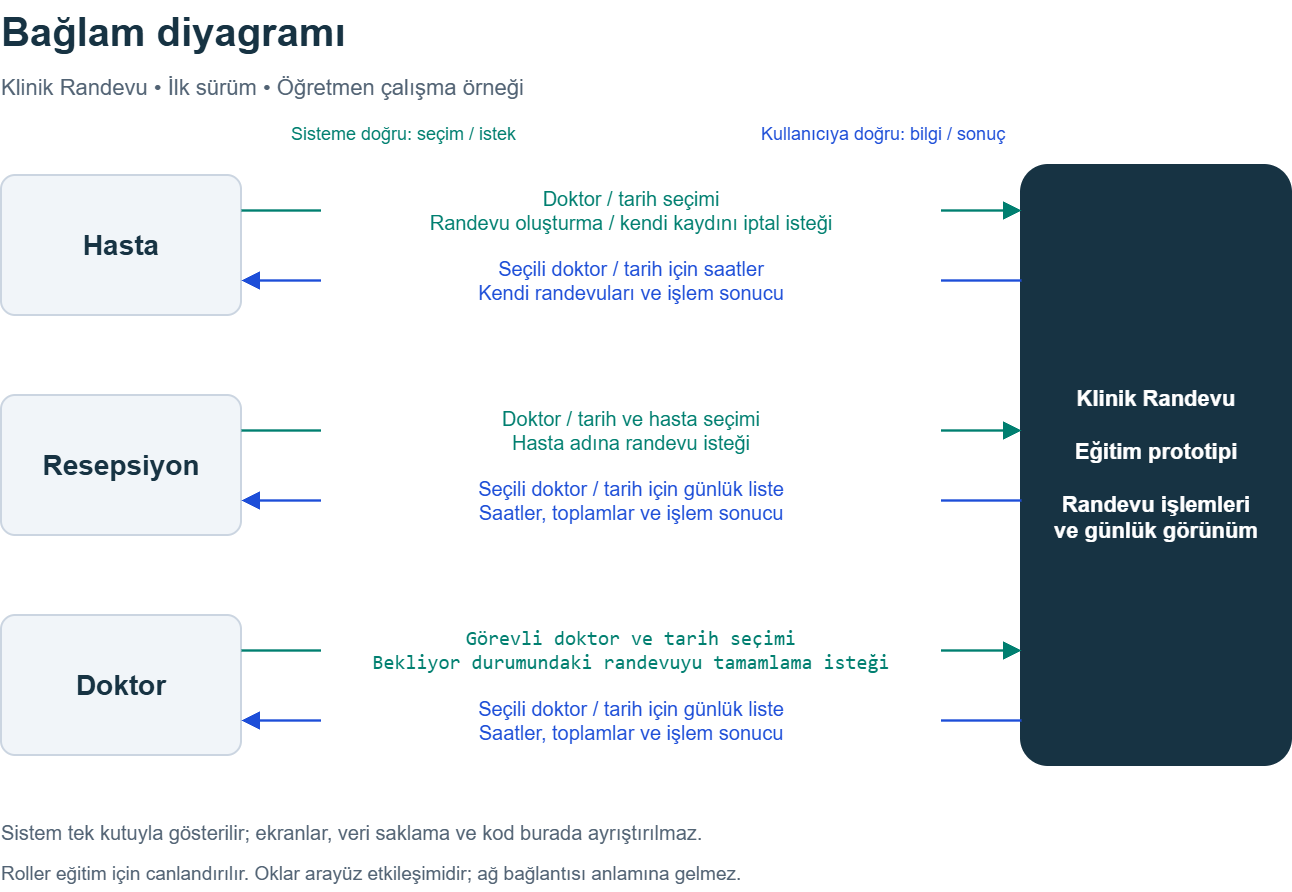

The diagram above was exported from draw.io. Its source (the exported page's mxGraphModel, read from the mxfile embedded in the PNG):
<mxGraphModel dx="1768" dy="929" grid="1" gridSize="10" guides="1" tooltips="1" connect="1" arrows="1" fold="1" page="1" pageScale="1" pageWidth="1440" pageHeight="980" background="#FFFFFF" math="0" shadow="0">
  <root>
    <mxCell id="0" />
    <mxCell id="1" parent="0" />
    <mxCell id="hasta" parent="1" style="rounded=1;arcSize=10;whiteSpace=wrap;html=1;fontFamily=Arial;fontSize=28;fontStyle=1;align=center;verticalAlign=middle;fillColor=#F1F5F9;strokeColor=#CBD5E1;strokeWidth=2;fontColor=#173343;spacing=12;" value="Hasta" vertex="1">
      <mxGeometry height="140" width="240" x="80" y="210" as="geometry" />
    </mxCell>
    <mxCell id="resepsiyon" parent="1" style="rounded=1;arcSize=10;whiteSpace=wrap;html=1;fontFamily=Arial;fontSize=28;fontStyle=1;align=center;verticalAlign=middle;fillColor=#F1F5F9;strokeColor=#CBD5E1;strokeWidth=2;fontColor=#173343;spacing=12;" value="Resepsiyon" vertex="1">
      <mxGeometry height="140" width="240" x="80" y="430" as="geometry" />
    </mxCell>
    <mxCell id="doktor" parent="1" style="rounded=1;arcSize=10;whiteSpace=wrap;html=1;fontFamily=Arial;fontSize=28;fontStyle=1;align=center;verticalAlign=middle;fillColor=#F1F5F9;strokeColor=#CBD5E1;strokeWidth=2;fontColor=#173343;spacing=12;" value="Doktor" vertex="1">
      <mxGeometry height="140" width="240" x="80" y="650" as="geometry" />
    </mxCell>
    <mxCell id="sistem" parent="1" style="rounded=1;arcSize=10;whiteSpace=wrap;html=1;fontFamily=Arial;fontSize=22;fontStyle=1;align=center;verticalAlign=middle;fillColor=#173343;strokeColor=#173343;strokeWidth=2;fontColor=#FFFFFF;spacing=12;" value="Klinik Randevu&lt;br&gt;&lt;br&gt;Eğitim prototipi&lt;br&gt;&lt;br&gt;Randevu işlemleri&lt;br&gt;ve günlük görünüm" vertex="1">
      <mxGeometry height="600" width="270" x="1100" y="200" as="geometry" />
    </mxCell>
    <mxCell id="h-istek" edge="1" parent="1" source="hasta" style="edgeStyle=none;rounded=0;html=1;strokeColor=#007F70;strokeWidth=2.5;endArrow=block;endFill=1;endSize=12;startArrow=none;exitX=1;exitY=0.25;exitDx=0;exitDy=0;entryX=0;entryY=0.075;entryDx=0;entryDy=0;" target="sistem" value="">
      <mxGeometry relative="1" as="geometry" />
    </mxCell>
    <mxCell id="h-istek-label" connectable="0" parent="h-istek" style="text;html=1;whiteSpace=wrap;align=center;verticalAlign=middle;resizable=1;fontFamily=Arial;fontSize=20;fontColor=#007F70;fillColor=#FFFFFF;strokeColor=none;spacing=3;" value="Doktor / tarih seçimi&lt;br&gt;Randevu oluşturma / kendi kaydını iptal isteği" vertex="1">
      <mxGeometry height="58" relative="1" width="620" as="geometry">
        <mxPoint x="-310" y="-29" as="offset" />
      </mxGeometry>
    </mxCell>
    <mxCell id="h-sonuc" edge="1" parent="1" source="sistem" style="edgeStyle=none;rounded=0;html=1;strokeColor=#1D4ED8;strokeWidth=2.5;endArrow=block;endFill=1;endSize=12;startArrow=none;exitX=0;exitY=0.19166666666666668;exitDx=0;exitDy=0;entryX=1;entryY=0.75;entryDx=0;entryDy=0;" target="hasta" value="">
      <mxGeometry relative="1" as="geometry" />
    </mxCell>
    <mxCell id="h-sonuc-label" connectable="0" parent="h-sonuc" style="text;html=1;whiteSpace=wrap;align=center;verticalAlign=middle;resizable=1;fontFamily=Arial;fontSize=20;fontColor=#1D4ED8;fillColor=#FFFFFF;strokeColor=none;spacing=3;" value="Seçili doktor / tarih için saatler&lt;br&gt;Kendi randevuları ve işlem sonucu" vertex="1">
      <mxGeometry height="58" relative="1" width="620" as="geometry">
        <mxPoint x="-310" y="-29" as="offset" />
      </mxGeometry>
    </mxCell>
    <mxCell id="r-istek" edge="1" parent="1" source="resepsiyon" style="edgeStyle=none;rounded=0;html=1;strokeColor=#007F70;strokeWidth=2.5;endArrow=block;endFill=1;endSize=12;startArrow=none;exitX=1;exitY=0.25;exitDx=0;exitDy=0;entryX=0;entryY=0.44166666666666665;entryDx=0;entryDy=0;" target="sistem" value="">
      <mxGeometry relative="1" as="geometry" />
    </mxCell>
    <mxCell id="r-istek-label" connectable="0" parent="r-istek" style="text;html=1;whiteSpace=wrap;align=center;verticalAlign=middle;resizable=1;fontFamily=Arial;fontSize=20;fontColor=#007F70;fillColor=#FFFFFF;strokeColor=none;spacing=3;" value="Doktor / tarih ve hasta seçimi&lt;br&gt;Hasta adına randevu isteği" vertex="1">
      <mxGeometry height="58" relative="1" width="620" as="geometry">
        <mxPoint x="-310" y="-29" as="offset" />
      </mxGeometry>
    </mxCell>
    <mxCell id="r-sonuc" edge="1" parent="1" source="sistem" style="edgeStyle=none;rounded=0;html=1;strokeColor=#1D4ED8;strokeWidth=2.5;endArrow=block;endFill=1;endSize=12;startArrow=none;exitX=0;exitY=0.5583333333333333;exitDx=0;exitDy=0;entryX=1;entryY=0.75;entryDx=0;entryDy=0;" target="resepsiyon" value="">
      <mxGeometry relative="1" as="geometry" />
    </mxCell>
    <mxCell id="r-sonuc-label" connectable="0" parent="r-sonuc" style="text;html=1;whiteSpace=wrap;align=center;verticalAlign=middle;resizable=1;fontFamily=Arial;fontSize=20;fontColor=#1D4ED8;fillColor=#FFFFFF;strokeColor=none;spacing=3;" value="Seçili doktor / tarih için günlük liste&lt;br&gt;Saatler, toplamlar ve işlem sonucu" vertex="1">
      <mxGeometry height="58" relative="1" width="620" as="geometry">
        <mxPoint x="-310" y="-29" as="offset" />
      </mxGeometry>
    </mxCell>
    <mxCell id="d-istek" edge="1" parent="1" source="doktor" style="edgeStyle=none;rounded=0;html=1;strokeColor=#007F70;strokeWidth=2.5;endArrow=block;endFill=1;endSize=12;startArrow=none;exitX=1;exitY=0.25;exitDx=0;exitDy=0;entryX=0;entryY=0.8083333333333333;entryDx=0;entryDy=0;" target="sistem" value="Görevli doktor ve tarih seçimiBekliyor durumundaki randevuyu tamamlama isteği">
      <mxGeometry relative="1" as="geometry" />
    </mxCell>
    <mxCell id="d-istek-label" connectable="0" parent="d-istek" style="text;html=1;whiteSpace=wrap;align=center;verticalAlign=middle;resizable=1;fontFamily=Arial;fontSize=20;fontColor=#007F70;fillColor=#FFFFFF;strokeColor=none;spacing=3;" value="&lt;pre dir=&quot;ltr&quot;&gt;&lt;code&gt;Görevli doktor ve tarih seçimi&lt;br/&gt;Bekliyor durumundaki randevuyu tamamlama isteği&lt;/code&gt;&lt;/pre&gt;" vertex="1">
      <mxGeometry height="58" relative="1" width="620" as="geometry">
        <mxPoint x="-310" y="-29" as="offset" />
      </mxGeometry>
    </mxCell>
    <mxCell id="d-sonuc" edge="1" parent="1" source="sistem" style="edgeStyle=none;rounded=0;html=1;strokeColor=#1D4ED8;strokeWidth=2.5;endArrow=block;endFill=1;endSize=12;startArrow=none;exitX=0;exitY=0.925;exitDx=0;exitDy=0;entryX=1;entryY=0.75;entryDx=0;entryDy=0;" target="doktor" value="">
      <mxGeometry relative="1" as="geometry" />
    </mxCell>
    <mxCell id="d-sonuc-label" connectable="0" parent="d-sonuc" style="text;html=1;whiteSpace=wrap;align=center;verticalAlign=middle;resizable=1;fontFamily=Arial;fontSize=20;fontColor=#1D4ED8;fillColor=#FFFFFF;strokeColor=none;spacing=3;" value="Seçili doktor / tarih için günlük liste&lt;br&gt;Saatler, toplamlar ve işlem sonucu" vertex="1">
      <mxGeometry height="58" relative="1" width="620" as="geometry">
        <mxPoint x="-310" y="-29" as="offset" />
      </mxGeometry>
    </mxCell>
    <mxCell id="title" parent="1" style="text;html=1;whiteSpace=wrap;fontFamily=Arial;fontSize=40;fontStyle=1;fontColor=#173343;align=left;verticalAlign=middle;strokeColor=none;fillColor=none;spacing=0;" value="Bağlam diyagramı" vertex="1">
      <mxGeometry height="62" width="1280" x="80" y="35" as="geometry" />
    </mxCell>
    <mxCell id="subtitle" parent="1" style="text;html=1;whiteSpace=wrap;fontFamily=Arial;fontSize=22;fontStyle=0;fontColor=#526374;align=left;verticalAlign=middle;strokeColor=none;fillColor=none;spacing=0;" value="Klinik Randevu • İlk sürüm • Öğretmen çalışma örneği" vertex="1">
      <mxGeometry height="36" width="1280" x="80" y="105" as="geometry" />
    </mxCell>
    <mxCell id="legend1" parent="1" style="text;html=1;whiteSpace=wrap;fontFamily=Arial;fontSize=18;fontStyle=0;fontColor=#007F70;align=left;verticalAlign=middle;strokeColor=none;fillColor=none;spacing=0;" value="Sisteme doğru: seçim / istek" vertex="1">
      <mxGeometry height="32" width="430" x="370" y="153" as="geometry" />
    </mxCell>
    <mxCell id="legend2" parent="1" style="text;html=1;whiteSpace=wrap;fontFamily=Arial;fontSize=18;fontStyle=0;fontColor=#1D4ED8;align=left;verticalAlign=middle;strokeColor=none;fillColor=none;spacing=0;" value="Kullanıcıya doğru: bilgi / sonuç" vertex="1">
      <mxGeometry height="32" width="520" x="840" y="153" as="geometry" />
    </mxCell>
    <mxCell id="foot1" parent="1" style="text;html=1;whiteSpace=wrap;fontFamily=Arial;fontSize=20;fontStyle=0;fontColor=#526374;align=left;verticalAlign=middle;strokeColor=none;fillColor=none;spacing=0;" value="Sistem tek kutuyla gösterilir; ekranlar, veri saklama ve kod burada ayrıştırılmaz." vertex="1">
      <mxGeometry height="34" width="1280" x="80" y="850" as="geometry" />
    </mxCell>
    <mxCell id="foot2" parent="1" style="text;html=1;whiteSpace=wrap;fontFamily=Arial;fontSize=19;fontStyle=0;fontColor=#526374;align=left;verticalAlign=middle;strokeColor=none;fillColor=none;spacing=0;" value="Roller eğitim için canlandırılır. Oklar arayüz etkileşimidir; ağ bağlantısı anlamına gelmez." vertex="1">
      <mxGeometry height="34" width="1280" x="80" y="892" as="geometry" />
    </mxCell>
  </root>
</mxGraphModel>